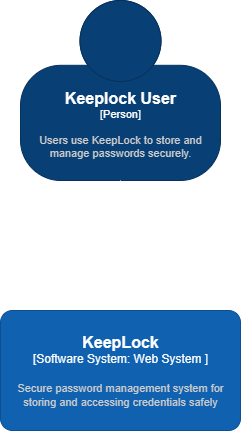

The diagram above was exported from draw.io. Its source (the exported page's mxGraphModel, read from the mxfile embedded in the PNG):
<mxGraphModel dx="1384" dy="788" grid="1" gridSize="10" guides="1" tooltips="1" connect="1" arrows="0" fold="1" page="1" pageScale="1" pageWidth="1920" pageHeight="1200" background="#FFFFFF" math="0" shadow="0" adaptiveColors="none">
  <root>
    <mxCell id="0" />
    <mxCell id="1" parent="0" />
    <object placeholders="1" c4Name="Keeplock User" c4Type="Person" c4Description="Users use KeepLock to store and manage passwords securely." label="&lt;font style=&quot;font-size: 16px&quot;&gt;&lt;b&gt;%c4Name%&lt;/b&gt;&lt;/font&gt;&lt;div&gt;[%c4Type%]&lt;/div&gt;&lt;br&gt;&lt;div&gt;&lt;font style=&quot;font-size: 11px&quot;&gt;&lt;font color=&quot;#cccccc&quot;&gt;%c4Description%&lt;/font&gt;&lt;/div&gt;" id="_YografHDuka3qduioJ7-1">
      <mxCell style="html=1;fontSize=11;dashed=0;whiteSpace=wrap;fillColor=#083F75;strokeColor=#06315C;fontColor=#ffffff;shape=mxgraph.c4.person2;align=center;metaEdit=1;points=[[0.5,0,0],[1,0.5,0],[1,0.75,0],[0.75,1,0],[0.5,1,0],[0.25,1,0],[0,0.75,0],[0,0.5,0]];resizable=0;" vertex="1" parent="1">
        <mxGeometry x="600" y="340" width="200" height="180" as="geometry" />
      </mxCell>
    </object>
    <object placeholders="1" c4Name="KeepLock" c4Type="Software System: Web System " c4Description="Secure password management system for storing and accessing credentials safely" label="&lt;font style=&quot;font-size: 16px&quot;&gt;&lt;b&gt;%c4Name%&lt;/b&gt;&lt;/font&gt;&lt;div&gt;[%c4Type%]&lt;/div&gt;&lt;br&gt;&lt;div&gt;&lt;font style=&quot;font-size: 11px&quot;&gt;&lt;font color=&quot;#cccccc&quot;&gt;%c4Description%&lt;/font&gt;&lt;/div&gt;" id="_YografHDuka3qduioJ7-2">
      <mxCell style="rounded=1;whiteSpace=wrap;html=1;labelBackgroundColor=none;fillColor=#1061B0;fontColor=#ffffff;align=center;arcSize=10;strokeColor=#0D5091;metaEdit=1;resizable=0;points=[[0.25,0,0],[0.5,0,0],[0.75,0,0],[1,0.25,0],[1,0.5,0],[1,0.75,0],[0.75,1,0],[0.5,1,0],[0.25,1,0],[0,0.75,0],[0,0.5,0],[0,0.25,0]];" vertex="1" parent="1">
        <mxGeometry x="580" y="650" width="240" height="120" as="geometry" />
      </mxCell>
    </object>
    <mxCell id="_YografHDuka3qduioJ7-3" style="edgeStyle=orthogonalEdgeStyle;rounded=0;orthogonalLoop=1;jettySize=auto;html=1;entryX=0.5;entryY=0;entryDx=0;entryDy=0;entryPerimeter=0;strokeColor=light-dark(#FFFFFF,#FFFFFF);curved=0;" edge="1" parent="1" source="_YografHDuka3qduioJ7-1" target="_YografHDuka3qduioJ7-2">
      <mxGeometry relative="1" as="geometry" />
    </mxCell>
  </root>
</mxGraphModel>